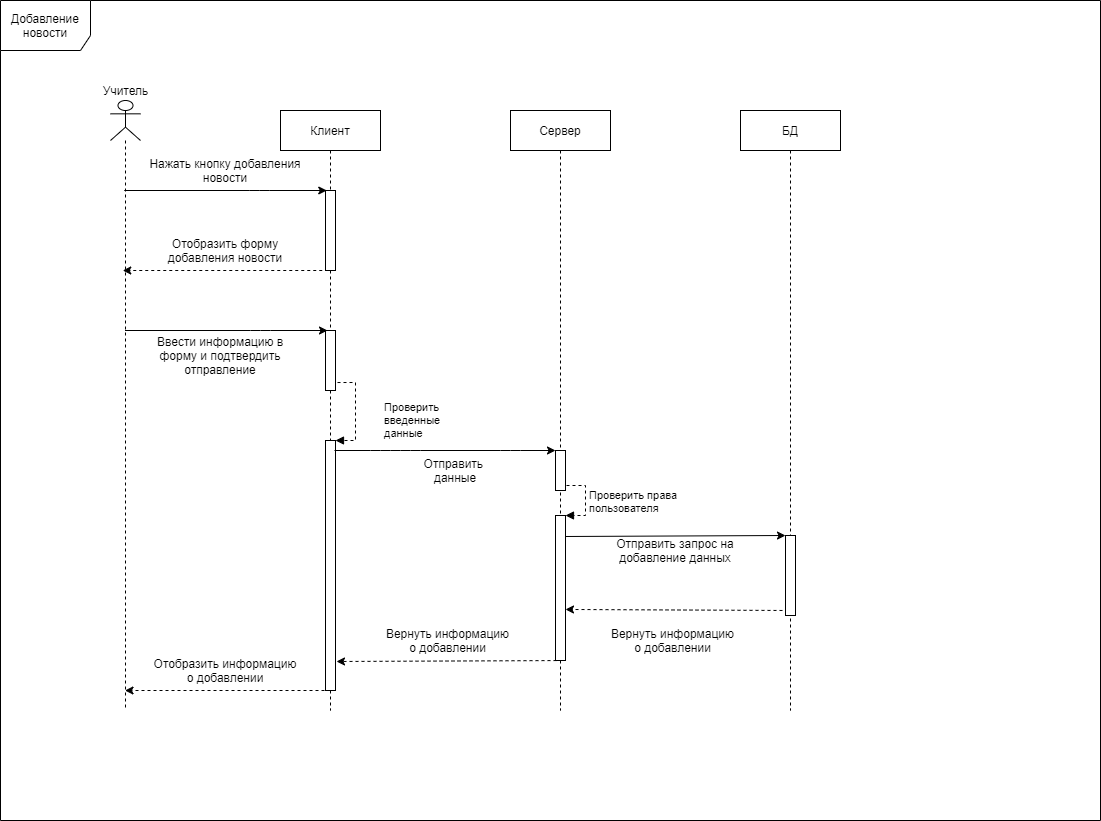

The diagram above was exported from draw.io. Its source (the exported page's mxGraphModel, read from the mxfile embedded in the PNG):
<mxGraphModel dx="1422" dy="822" grid="1" gridSize="10" guides="1" tooltips="1" connect="1" arrows="1" fold="1" page="1" pageScale="1" pageWidth="827" pageHeight="1169" math="0" shadow="0">
  <root>
    <mxCell id="0" />
    <mxCell id="1" parent="0" />
    <mxCell id="N8ig9G52S7yqGGnbSbYf-1" value="Добавление&lt;br&gt;новости" style="shape=umlFrame;whiteSpace=wrap;html=1;width=90;height=50;" parent="1" vertex="1">
      <mxGeometry x="30" y="50" width="1100" height="820" as="geometry" />
    </mxCell>
    <mxCell id="N8ig9G52S7yqGGnbSbYf-20" value="" style="endArrow=classic;html=1;dashed=1;entryX=1;entryY=0.648;entryDx=0;entryDy=0;entryPerimeter=0;" parent="1" target="N8ig9G52S7yqGGnbSbYf-32" edge="1">
      <mxGeometry width="50" height="50" relative="1" as="geometry">
        <mxPoint x="818" y="660" as="sourcePoint" />
        <mxPoint x="592" y="660" as="targetPoint" />
      </mxGeometry>
    </mxCell>
    <mxCell id="N8ig9G52S7yqGGnbSbYf-16" value="" style="endArrow=classic;html=1;exitX=0.53;exitY=0.71;exitDx=0;exitDy=0;exitPerimeter=0;entryX=0;entryY=0;entryDx=0;entryDy=0;entryPerimeter=0;" parent="1" source="N8ig9G52S7yqGGnbSbYf-5" target="N8ig9G52S7yqGGnbSbYf-15" edge="1">
      <mxGeometry width="50" height="50" relative="1" as="geometry">
        <mxPoint x="860" y="584.94" as="sourcePoint" />
        <mxPoint x="1086" y="445" as="targetPoint" />
      </mxGeometry>
    </mxCell>
    <mxCell id="N8ig9G52S7yqGGnbSbYf-2" value="" style="shape=umlLifeline;participant=umlActor;perimeter=lifelinePerimeter;whiteSpace=wrap;html=1;container=1;collapsible=0;recursiveResize=0;verticalAlign=top;spacingTop=36;labelBackgroundColor=#ffffff;outlineConnect=0;" parent="1" vertex="1">
      <mxGeometry x="140" y="150" width="30" height="610" as="geometry" />
    </mxCell>
    <mxCell id="N8ig9G52S7yqGGnbSbYf-3" value="Учитель" style="text;html=1;strokeColor=none;fillColor=none;align=center;verticalAlign=middle;whiteSpace=wrap;rounded=0;" parent="1" vertex="1">
      <mxGeometry x="98.75" y="130" width="112.5" height="20" as="geometry" />
    </mxCell>
    <mxCell id="N8ig9G52S7yqGGnbSbYf-4" value="Клиент" style="shape=umlLifeline;perimeter=lifelinePerimeter;whiteSpace=wrap;html=1;container=1;collapsible=0;recursiveResize=0;outlineConnect=0;" parent="1" vertex="1">
      <mxGeometry x="310" y="160" width="100" height="600" as="geometry" />
    </mxCell>
    <mxCell id="N8ig9G52S7yqGGnbSbYf-8" value="" style="html=1;points=[];perimeter=orthogonalPerimeter;" parent="N8ig9G52S7yqGGnbSbYf-4" vertex="1">
      <mxGeometry x="45" y="220" width="10" height="60" as="geometry" />
    </mxCell>
    <mxCell id="N8ig9G52S7yqGGnbSbYf-10" value="" style="html=1;points=[];perimeter=orthogonalPerimeter;" parent="N8ig9G52S7yqGGnbSbYf-4" vertex="1">
      <mxGeometry x="45" y="330" width="10" height="250" as="geometry" />
    </mxCell>
    <mxCell id="N8ig9G52S7yqGGnbSbYf-11" value="Проверить &lt;br&gt;введенные&lt;br&gt;данные" style="edgeStyle=orthogonalEdgeStyle;html=1;align=left;spacingLeft=2;endArrow=block;rounded=0;entryX=1;entryY=0;exitX=1.2;exitY=0.867;exitDx=0;exitDy=0;exitPerimeter=0;dashed=1;" parent="N8ig9G52S7yqGGnbSbYf-4" source="N8ig9G52S7yqGGnbSbYf-8" target="N8ig9G52S7yqGGnbSbYf-10" edge="1">
      <mxGeometry x="0.1667" y="25" relative="1" as="geometry">
        <mxPoint x="50" y="190" as="sourcePoint" />
        <Array as="points">
          <mxPoint x="75" y="272" />
          <mxPoint x="75" y="330" />
          <mxPoint x="55" y="330" />
        </Array>
        <mxPoint as="offset" />
      </mxGeometry>
    </mxCell>
    <mxCell id="N8ig9G52S7yqGGnbSbYf-27" value="" style="html=1;points=[];perimeter=orthogonalPerimeter;" parent="N8ig9G52S7yqGGnbSbYf-4" vertex="1">
      <mxGeometry x="45" y="80" width="10" height="80" as="geometry" />
    </mxCell>
    <mxCell id="N8ig9G52S7yqGGnbSbYf-5" value="Сервер" style="shape=umlLifeline;perimeter=lifelinePerimeter;whiteSpace=wrap;html=1;container=1;collapsible=0;recursiveResize=0;outlineConnect=0;" parent="1" vertex="1">
      <mxGeometry x="540" y="160" width="100" height="600" as="geometry" />
    </mxCell>
    <mxCell id="N8ig9G52S7yqGGnbSbYf-12" value="" style="html=1;points=[];perimeter=orthogonalPerimeter;" parent="N8ig9G52S7yqGGnbSbYf-5" vertex="1">
      <mxGeometry x="45" y="340" width="10" height="40" as="geometry" />
    </mxCell>
    <mxCell id="N8ig9G52S7yqGGnbSbYf-33" value="Проверить права&lt;br&gt;пользователя" style="edgeStyle=orthogonalEdgeStyle;html=1;align=left;spacingLeft=2;endArrow=block;rounded=0;entryX=1;entryY=0;dashed=1;exitX=1.1;exitY=0.875;exitDx=0;exitDy=0;exitPerimeter=0;" parent="N8ig9G52S7yqGGnbSbYf-5" source="N8ig9G52S7yqGGnbSbYf-12" target="N8ig9G52S7yqGGnbSbYf-32" edge="1">
      <mxGeometry relative="1" as="geometry">
        <mxPoint x="50" y="410" as="sourcePoint" />
        <Array as="points">
          <mxPoint x="75" y="375" />
          <mxPoint x="75" y="405" />
        </Array>
      </mxGeometry>
    </mxCell>
    <mxCell id="N8ig9G52S7yqGGnbSbYf-32" value="" style="html=1;points=[];perimeter=orthogonalPerimeter;" parent="N8ig9G52S7yqGGnbSbYf-5" vertex="1">
      <mxGeometry x="45" y="405" width="10" height="145" as="geometry" />
    </mxCell>
    <mxCell id="N8ig9G52S7yqGGnbSbYf-6" value="БД" style="shape=umlLifeline;perimeter=lifelinePerimeter;whiteSpace=wrap;html=1;container=1;collapsible=0;recursiveResize=0;outlineConnect=0;" parent="1" vertex="1">
      <mxGeometry x="770" y="160" width="100" height="600" as="geometry" />
    </mxCell>
    <mxCell id="N8ig9G52S7yqGGnbSbYf-15" value="" style="html=1;points=[];perimeter=orthogonalPerimeter;" parent="N8ig9G52S7yqGGnbSbYf-6" vertex="1">
      <mxGeometry x="45" y="425" width="10" height="80" as="geometry" />
    </mxCell>
    <mxCell id="N8ig9G52S7yqGGnbSbYf-7" value="" style="endArrow=classic;html=1;entryX=0.2;entryY=0;entryDx=0;entryDy=0;entryPerimeter=0;" parent="1" source="N8ig9G52S7yqGGnbSbYf-2" target="N8ig9G52S7yqGGnbSbYf-8" edge="1">
      <mxGeometry width="50" height="50" relative="1" as="geometry">
        <mxPoint x="240" y="300" as="sourcePoint" />
        <mxPoint x="290" y="250" as="targetPoint" />
        <Array as="points">
          <mxPoint x="290" y="380" />
        </Array>
      </mxGeometry>
    </mxCell>
    <mxCell id="N8ig9G52S7yqGGnbSbYf-9" value="Ввести информацию в форму и подтвердить отправление" style="text;html=1;strokeColor=none;fillColor=none;align=center;verticalAlign=middle;whiteSpace=wrap;rounded=0;" parent="1" vertex="1">
      <mxGeometry x="180" y="395" width="140" height="20" as="geometry" />
    </mxCell>
    <mxCell id="N8ig9G52S7yqGGnbSbYf-13" value="" style="endArrow=classic;html=1;" parent="1" target="N8ig9G52S7yqGGnbSbYf-12" edge="1">
      <mxGeometry width="50" height="50" relative="1" as="geometry">
        <mxPoint x="364" y="500" as="sourcePoint" />
        <mxPoint x="562.5" y="390" as="targetPoint" />
        <Array as="points">
          <mxPoint x="410" y="500" />
          <mxPoint x="440" y="500" />
          <mxPoint x="540" y="500" />
        </Array>
      </mxGeometry>
    </mxCell>
    <mxCell id="N8ig9G52S7yqGGnbSbYf-14" value="Отправить &lt;br&gt;данные" style="text;html=1;strokeColor=none;fillColor=none;align=center;verticalAlign=middle;whiteSpace=wrap;rounded=0;" parent="1" vertex="1">
      <mxGeometry x="405" y="510" width="160" height="20" as="geometry" />
    </mxCell>
    <mxCell id="N8ig9G52S7yqGGnbSbYf-17" value="Отправить запрос на добавление данных" style="text;html=1;strokeColor=none;fillColor=none;align=center;verticalAlign=middle;whiteSpace=wrap;rounded=0;" parent="1" vertex="1">
      <mxGeometry x="640" y="590" width="130" height="20" as="geometry" />
    </mxCell>
    <mxCell id="N8ig9G52S7yqGGnbSbYf-21" value="Вернуть информацию о добавлении" style="text;html=1;strokeColor=none;fillColor=none;align=center;verticalAlign=middle;whiteSpace=wrap;rounded=0;" parent="1" vertex="1">
      <mxGeometry x="635" y="680" width="135" height="20" as="geometry" />
    </mxCell>
    <mxCell id="N8ig9G52S7yqGGnbSbYf-22" value="" style="endArrow=classic;html=1;exitX=0.9;exitY=0.238;exitDx=0;exitDy=0;exitPerimeter=0;dashed=1;entryX=1.1;entryY=0.884;entryDx=0;entryDy=0;entryPerimeter=0;" parent="1" target="N8ig9G52S7yqGGnbSbYf-10" edge="1">
      <mxGeometry width="50" height="50" relative="1" as="geometry">
        <mxPoint x="586" y="710.06" as="sourcePoint" />
        <mxPoint x="360" y="710" as="targetPoint" />
      </mxGeometry>
    </mxCell>
    <mxCell id="N8ig9G52S7yqGGnbSbYf-23" value="Вернуть информацию о добавлении" style="text;html=1;strokeColor=none;fillColor=none;align=center;verticalAlign=middle;whiteSpace=wrap;rounded=0;" parent="1" vertex="1">
      <mxGeometry x="410" y="680" width="135" height="20" as="geometry" />
    </mxCell>
    <mxCell id="N8ig9G52S7yqGGnbSbYf-24" value="" style="endArrow=classic;html=1;exitX=0.5;exitY=1;exitDx=0;exitDy=0;exitPerimeter=0;dashed=1;" parent="1" source="N8ig9G52S7yqGGnbSbYf-10" target="N8ig9G52S7yqGGnbSbYf-2" edge="1">
      <mxGeometry width="50" height="50" relative="1" as="geometry">
        <mxPoint x="376" y="629.56" as="sourcePoint" />
        <mxPoint x="150" y="629.5" as="targetPoint" />
        <Array as="points">
          <mxPoint x="190" y="740" />
        </Array>
      </mxGeometry>
    </mxCell>
    <mxCell id="N8ig9G52S7yqGGnbSbYf-25" value="Отобразить информацию о добавлении" style="text;html=1;strokeColor=none;fillColor=none;align=center;verticalAlign=middle;whiteSpace=wrap;rounded=0;" parent="1" vertex="1">
      <mxGeometry x="180" y="710" width="150" height="20" as="geometry" />
    </mxCell>
    <mxCell id="N8ig9G52S7yqGGnbSbYf-26" value="" style="endArrow=classic;html=1;entryX=0.2;entryY=0;entryDx=0;entryDy=0;entryPerimeter=0;" parent="1" edge="1">
      <mxGeometry width="50" height="50" relative="1" as="geometry">
        <mxPoint x="153.75" y="240" as="sourcePoint" />
        <mxPoint x="356.25" y="240" as="targetPoint" />
        <Array as="points">
          <mxPoint x="289.25" y="240" />
        </Array>
      </mxGeometry>
    </mxCell>
    <mxCell id="N8ig9G52S7yqGGnbSbYf-28" value="Нажать кнопку добавления новости" style="text;html=1;strokeColor=none;fillColor=none;align=center;verticalAlign=middle;whiteSpace=wrap;rounded=0;" parent="1" vertex="1">
      <mxGeometry x="175" y="210" width="160" height="20" as="geometry" />
    </mxCell>
    <mxCell id="N8ig9G52S7yqGGnbSbYf-29" value="" style="endArrow=classic;html=1;exitX=0.5;exitY=1;exitDx=0;exitDy=0;exitPerimeter=0;dashed=1;" parent="1" edge="1">
      <mxGeometry width="50" height="50" relative="1" as="geometry">
        <mxPoint x="357.75" y="320" as="sourcePoint" />
        <mxPoint x="152.25" y="320" as="targetPoint" />
      </mxGeometry>
    </mxCell>
    <mxCell id="N8ig9G52S7yqGGnbSbYf-30" value="Отобразить форму добавления новости" style="text;html=1;strokeColor=none;fillColor=none;align=center;verticalAlign=middle;whiteSpace=wrap;rounded=0;" parent="1" vertex="1">
      <mxGeometry x="180" y="290" width="150" height="20" as="geometry" />
    </mxCell>
  </root>
</mxGraphModel>